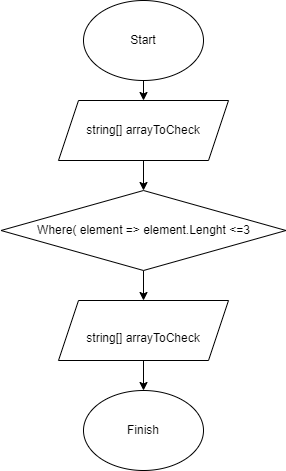

The diagram above was exported from draw.io. Its source (the exported page's mxGraphModel, read from the mxfile embedded in the PNG):
<mxGraphModel dx="998" dy="579" grid="1" gridSize="10" guides="1" tooltips="1" connect="1" arrows="1" fold="1" page="1" pageScale="1" pageWidth="827" pageHeight="1169" math="0" shadow="0">
  <root>
    <mxCell id="0" />
    <mxCell id="1" parent="0" />
    <mxCell id="emrmGCalFaHuDKVHs6zX-6" style="edgeStyle=orthogonalEdgeStyle;rounded=0;orthogonalLoop=1;jettySize=auto;html=1;exitX=0.5;exitY=1;exitDx=0;exitDy=0;entryX=0.5;entryY=0;entryDx=0;entryDy=0;" edge="1" parent="1" source="emrmGCalFaHuDKVHs6zX-1" target="emrmGCalFaHuDKVHs6zX-2">
      <mxGeometry relative="1" as="geometry" />
    </mxCell>
    <mxCell id="emrmGCalFaHuDKVHs6zX-1" value="Start" style="ellipse;whiteSpace=wrap;html=1;" vertex="1" parent="1">
      <mxGeometry x="340" y="20" width="120" height="80" as="geometry" />
    </mxCell>
    <mxCell id="emrmGCalFaHuDKVHs6zX-7" style="edgeStyle=orthogonalEdgeStyle;rounded=0;orthogonalLoop=1;jettySize=auto;html=1;exitX=0.5;exitY=1;exitDx=0;exitDy=0;entryX=0.5;entryY=0;entryDx=0;entryDy=0;" edge="1" parent="1" source="emrmGCalFaHuDKVHs6zX-2" target="emrmGCalFaHuDKVHs6zX-3">
      <mxGeometry relative="1" as="geometry" />
    </mxCell>
    <mxCell id="emrmGCalFaHuDKVHs6zX-2" value="string[] arrayToCheck" style="shape=parallelogram;perimeter=parallelogramPerimeter;whiteSpace=wrap;html=1;fixedSize=1;" vertex="1" parent="1">
      <mxGeometry x="315" y="120" width="170" height="60" as="geometry" />
    </mxCell>
    <mxCell id="emrmGCalFaHuDKVHs6zX-8" style="edgeStyle=orthogonalEdgeStyle;rounded=0;orthogonalLoop=1;jettySize=auto;html=1;exitX=0.5;exitY=1;exitDx=0;exitDy=0;entryX=0.5;entryY=0;entryDx=0;entryDy=0;" edge="1" parent="1" source="emrmGCalFaHuDKVHs6zX-3" target="emrmGCalFaHuDKVHs6zX-4">
      <mxGeometry relative="1" as="geometry" />
    </mxCell>
    <mxCell id="emrmGCalFaHuDKVHs6zX-3" value="Where( element =&amp;gt; element.Lenght &amp;lt;=3" style="rhombus;whiteSpace=wrap;html=1;" vertex="1" parent="1">
      <mxGeometry x="257.5" y="210" width="285" height="80" as="geometry" />
    </mxCell>
    <mxCell id="emrmGCalFaHuDKVHs6zX-9" style="edgeStyle=orthogonalEdgeStyle;rounded=0;orthogonalLoop=1;jettySize=auto;html=1;exitX=0.5;exitY=1;exitDx=0;exitDy=0;entryX=0.5;entryY=0;entryDx=0;entryDy=0;" edge="1" parent="1" source="emrmGCalFaHuDKVHs6zX-4" target="emrmGCalFaHuDKVHs6zX-5">
      <mxGeometry relative="1" as="geometry" />
    </mxCell>
    <mxCell id="emrmGCalFaHuDKVHs6zX-4" value="&lt;br&gt;string[] arrayToCheck" style="shape=parallelogram;perimeter=parallelogramPerimeter;whiteSpace=wrap;html=1;fixedSize=1;" vertex="1" parent="1">
      <mxGeometry x="315" y="320" width="170" height="60" as="geometry" />
    </mxCell>
    <mxCell id="emrmGCalFaHuDKVHs6zX-5" value="Finish" style="ellipse;whiteSpace=wrap;html=1;" vertex="1" parent="1">
      <mxGeometry x="340" y="410" width="120" height="80" as="geometry" />
    </mxCell>
  </root>
</mxGraphModel>